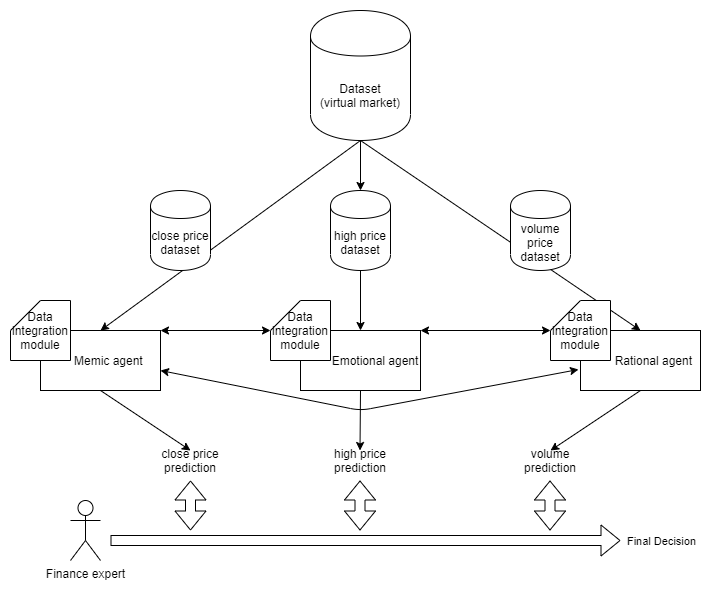

The diagram above was exported from draw.io. Its source (the exported page's mxGraphModel, read from the mxfile embedded in the PNG):
<mxGraphModel dx="1102" dy="582" grid="1" gridSize="10" guides="1" tooltips="1" connect="1" arrows="1" fold="1" page="1" pageScale="1" pageWidth="850" pageHeight="1100" math="0" shadow="0">
  <root>
    <mxCell id="0" />
    <mxCell id="1" parent="0" />
    <mxCell id="iRo6S2kKBpnf7l2omPxI-1" value="Dataset&lt;br&gt;(virtual market)" style="shape=cylinder;whiteSpace=wrap;html=1;boundedLbl=1;backgroundOutline=1;" parent="1" vertex="1">
      <mxGeometry x="340" y="400" width="100" height="130" as="geometry" />
    </mxCell>
    <mxCell id="iRo6S2kKBpnf7l2omPxI-2" value="&amp;nbsp; &amp;nbsp; &amp;nbsp;Memic agent" style="rounded=0;whiteSpace=wrap;html=1;" parent="1" vertex="1">
      <mxGeometry x="70" y="720" width="120" height="60" as="geometry" />
    </mxCell>
    <mxCell id="iRo6S2kKBpnf7l2omPxI-3" value="&amp;nbsp; &amp;nbsp; &amp;nbsp; &amp;nbsp; &amp;nbsp;Emotional agent" style="rounded=0;whiteSpace=wrap;html=1;" parent="1" vertex="1">
      <mxGeometry x="330" y="720" width="120" height="60" as="geometry" />
    </mxCell>
    <mxCell id="iRo6S2kKBpnf7l2omPxI-5" value="" style="endArrow=classic;html=1;exitX=0.5;exitY=1;exitDx=0;exitDy=0;entryX=0.5;entryY=0;entryDx=0;entryDy=0;" parent="1" source="iRo6S2kKBpnf7l2omPxI-1" target="iRo6S2kKBpnf7l2omPxI-2" edge="1">
      <mxGeometry width="50" height="50" relative="1" as="geometry">
        <mxPoint x="290" y="620" as="sourcePoint" />
        <mxPoint x="340" y="570" as="targetPoint" />
      </mxGeometry>
    </mxCell>
    <mxCell id="iRo6S2kKBpnf7l2omPxI-6" value="" style="endArrow=classic;html=1;exitX=0.5;exitY=1;exitDx=0;exitDy=0;entryX=0.5;entryY=0;entryDx=0;entryDy=0;" parent="1" source="iRo6S2kKBpnf7l2omPxI-9" target="iRo6S2kKBpnf7l2omPxI-3" edge="1">
      <mxGeometry width="50" height="50" relative="1" as="geometry">
        <mxPoint x="400" y="580" as="sourcePoint" />
        <mxPoint x="230" y="680" as="targetPoint" />
      </mxGeometry>
    </mxCell>
    <mxCell id="iRo6S2kKBpnf7l2omPxI-7" value="" style="endArrow=classic;html=1;exitX=0.5;exitY=1;exitDx=0;exitDy=0;entryX=0.5;entryY=0;entryDx=0;entryDy=0;" parent="1" source="iRo6S2kKBpnf7l2omPxI-1" target="iRo6S2kKBpnf7l2omPxI-4" edge="1">
      <mxGeometry width="50" height="50" relative="1" as="geometry">
        <mxPoint x="510" y="530" as="sourcePoint" />
        <mxPoint x="360" y="690" as="targetPoint" />
      </mxGeometry>
    </mxCell>
    <mxCell id="iRo6S2kKBpnf7l2omPxI-8" value="close price dataset" style="shape=cylinder;whiteSpace=wrap;html=1;boundedLbl=1;backgroundOutline=1;" parent="1" vertex="1">
      <mxGeometry x="180" y="580" width="60" height="80" as="geometry" />
    </mxCell>
    <mxCell id="iRo6S2kKBpnf7l2omPxI-10" value="volume price dataset" style="shape=cylinder;whiteSpace=wrap;html=1;boundedLbl=1;backgroundOutline=1;" parent="1" vertex="1">
      <mxGeometry x="540" y="580" width="60" height="80" as="geometry" />
    </mxCell>
    <mxCell id="iRo6S2kKBpnf7l2omPxI-9" value="high price dataset" style="shape=cylinder;whiteSpace=wrap;html=1;boundedLbl=1;backgroundOutline=1;" parent="1" vertex="1">
      <mxGeometry x="360" y="580" width="60" height="80" as="geometry" />
    </mxCell>
    <mxCell id="iRo6S2kKBpnf7l2omPxI-13" value="" style="endArrow=classic;html=1;exitX=0.5;exitY=1;exitDx=0;exitDy=0;entryX=0.5;entryY=0;entryDx=0;entryDy=0;" parent="1" source="iRo6S2kKBpnf7l2omPxI-1" target="iRo6S2kKBpnf7l2omPxI-9" edge="1">
      <mxGeometry width="50" height="50" relative="1" as="geometry">
        <mxPoint x="390" y="570" as="sourcePoint" />
        <mxPoint x="390" y="670" as="targetPoint" />
      </mxGeometry>
    </mxCell>
    <mxCell id="iRo6S2kKBpnf7l2omPxI-14" value="" style="endArrow=classic;html=1;exitX=0.5;exitY=1;exitDx=0;exitDy=0;entryX=0.5;entryY=0;entryDx=0;entryDy=0;" parent="1" source="iRo6S2kKBpnf7l2omPxI-2" edge="1" target="iRo6S2kKBpnf7l2omPxI-17">
      <mxGeometry width="50" height="50" relative="1" as="geometry">
        <mxPoint x="210" y="790" as="sourcePoint" />
        <mxPoint x="220" y="800" as="targetPoint" />
      </mxGeometry>
    </mxCell>
    <mxCell id="iRo6S2kKBpnf7l2omPxI-15" value="" style="endArrow=classic;html=1;exitX=0.5;exitY=1;exitDx=0;exitDy=0;" parent="1" edge="1" source="iRo6S2kKBpnf7l2omPxI-3">
      <mxGeometry width="50" height="50" relative="1" as="geometry">
        <mxPoint x="390" y="820" as="sourcePoint" />
        <mxPoint x="389.5" y="840" as="targetPoint" />
      </mxGeometry>
    </mxCell>
    <mxCell id="iRo6S2kKBpnf7l2omPxI-16" value="" style="endArrow=classic;html=1;exitX=0.5;exitY=1;exitDx=0;exitDy=0;entryX=0.5;entryY=0;entryDx=0;entryDy=0;" parent="1" edge="1" target="iRo6S2kKBpnf7l2omPxI-19" source="iRo6S2kKBpnf7l2omPxI-4">
      <mxGeometry width="50" height="50" relative="1" as="geometry">
        <mxPoint x="579.5" y="730" as="sourcePoint" />
        <mxPoint x="579.5" y="800" as="targetPoint" />
      </mxGeometry>
    </mxCell>
    <mxCell id="iRo6S2kKBpnf7l2omPxI-17" value="close price prediction" style="text;html=1;strokeColor=none;fillColor=none;align=center;verticalAlign=middle;whiteSpace=wrap;rounded=0;" parent="1" vertex="1">
      <mxGeometry x="185" y="840" width="70" height="20" as="geometry" />
    </mxCell>
    <mxCell id="iRo6S2kKBpnf7l2omPxI-18" value="high price prediction" style="text;html=1;strokeColor=none;fillColor=none;align=center;verticalAlign=middle;whiteSpace=wrap;rounded=0;" parent="1" vertex="1">
      <mxGeometry x="370" y="840" width="40" height="20" as="geometry" />
    </mxCell>
    <mxCell id="iRo6S2kKBpnf7l2omPxI-19" value="volume prediction" style="text;html=1;strokeColor=none;fillColor=none;align=center;verticalAlign=middle;whiteSpace=wrap;rounded=0;" parent="1" vertex="1">
      <mxGeometry x="560" y="840" width="40" height="20" as="geometry" />
    </mxCell>
    <mxCell id="iRo6S2kKBpnf7l2omPxI-23" value="Finance expert" style="shape=umlActor;verticalLabelPosition=bottom;labelBackgroundColor=#ffffff;verticalAlign=top;html=1;outlineConnect=0;fillColor=none;" parent="1" vertex="1">
      <mxGeometry x="100" y="890" width="30" height="60" as="geometry" />
    </mxCell>
    <mxCell id="iRo6S2kKBpnf7l2omPxI-24" value="" style="shape=flexArrow;endArrow=classic;html=1;" parent="1" edge="1">
      <mxGeometry width="50" height="50" relative="1" as="geometry">
        <mxPoint x="140" y="930" as="sourcePoint" />
        <mxPoint x="650" y="930" as="targetPoint" />
      </mxGeometry>
    </mxCell>
    <mxCell id="iRo6S2kKBpnf7l2omPxI-25" value="Final Decision" style="edgeLabel;html=1;align=center;verticalAlign=middle;resizable=0;points=[];" parent="iRo6S2kKBpnf7l2omPxI-24" vertex="1" connectable="0">
      <mxGeometry x="-0.3765" y="1" relative="1" as="geometry">
        <mxPoint x="391" y="1" as="offset" />
      </mxGeometry>
    </mxCell>
    <mxCell id="iRo6S2kKBpnf7l2omPxI-26" value="" style="shape=flexArrow;endArrow=classic;startArrow=classic;html=1;" parent="1" edge="1">
      <mxGeometry width="50" height="50" relative="1" as="geometry">
        <mxPoint x="220" y="920" as="sourcePoint" />
        <mxPoint x="220" y="870" as="targetPoint" />
      </mxGeometry>
    </mxCell>
    <mxCell id="iRo6S2kKBpnf7l2omPxI-27" value="" style="shape=flexArrow;endArrow=classic;startArrow=classic;html=1;" parent="1" edge="1">
      <mxGeometry width="50" height="50" relative="1" as="geometry">
        <mxPoint x="389.5" y="920" as="sourcePoint" />
        <mxPoint x="389.5" y="870" as="targetPoint" />
      </mxGeometry>
    </mxCell>
    <mxCell id="iRo6S2kKBpnf7l2omPxI-28" value="" style="shape=flexArrow;endArrow=classic;startArrow=classic;html=1;" parent="1" edge="1">
      <mxGeometry width="50" height="50" relative="1" as="geometry">
        <mxPoint x="579.5" y="920" as="sourcePoint" />
        <mxPoint x="579.5" y="870" as="targetPoint" />
      </mxGeometry>
    </mxCell>
    <mxCell id="VDh5CmZPDltOPstddlDa-1" value="Data integration module" style="shape=card;whiteSpace=wrap;html=1;" vertex="1" parent="1">
      <mxGeometry x="40" y="690" width="60" height="60" as="geometry" />
    </mxCell>
    <mxCell id="VDh5CmZPDltOPstddlDa-2" value="Data integration module" style="shape=card;whiteSpace=wrap;html=1;" vertex="1" parent="1">
      <mxGeometry x="300" y="690" width="60" height="60" as="geometry" />
    </mxCell>
    <mxCell id="iRo6S2kKBpnf7l2omPxI-4" value="&amp;nbsp; &amp;nbsp; &amp;nbsp; &amp;nbsp; Rational agent" style="rounded=0;whiteSpace=wrap;html=1;" parent="1" vertex="1">
      <mxGeometry x="610" y="720" width="120" height="60" as="geometry" />
    </mxCell>
    <mxCell id="VDh5CmZPDltOPstddlDa-8" value="Data integration module" style="shape=card;whiteSpace=wrap;html=1;" vertex="1" parent="1">
      <mxGeometry x="580" y="690" width="60" height="60" as="geometry" />
    </mxCell>
    <mxCell id="VDh5CmZPDltOPstddlDa-10" value="" style="endArrow=classic;startArrow=classic;html=1;exitX=1;exitY=0;exitDx=0;exitDy=0;entryX=0;entryY=0;entryDx=0;entryDy=30;entryPerimeter=0;" edge="1" parent="1" source="iRo6S2kKBpnf7l2omPxI-2" target="VDh5CmZPDltOPstddlDa-2">
      <mxGeometry width="50" height="50" relative="1" as="geometry">
        <mxPoint x="210" y="740" as="sourcePoint" />
        <mxPoint x="260" y="690" as="targetPoint" />
      </mxGeometry>
    </mxCell>
    <mxCell id="VDh5CmZPDltOPstddlDa-11" value="" style="endArrow=classic;startArrow=classic;html=1;exitX=1;exitY=0;exitDx=0;exitDy=0;entryX=-0.017;entryY=0.65;entryDx=0;entryDy=0;entryPerimeter=0;" edge="1" parent="1" target="iRo6S2kKBpnf7l2omPxI-4">
      <mxGeometry width="50" height="50" relative="1" as="geometry">
        <mxPoint x="190" y="760" as="sourcePoint" />
        <mxPoint x="300" y="760" as="targetPoint" />
        <Array as="points">
          <mxPoint x="390" y="800" />
        </Array>
      </mxGeometry>
    </mxCell>
    <mxCell id="VDh5CmZPDltOPstddlDa-12" value="" style="endArrow=classic;startArrow=classic;html=1;exitX=1;exitY=0;exitDx=0;exitDy=0;entryX=0;entryY=0;entryDx=0;entryDy=30;entryPerimeter=0;" edge="1" parent="1" target="VDh5CmZPDltOPstddlDa-8">
      <mxGeometry width="50" height="50" relative="1" as="geometry">
        <mxPoint x="450" y="720" as="sourcePoint" />
        <mxPoint x="560" y="720" as="targetPoint" />
      </mxGeometry>
    </mxCell>
  </root>
</mxGraphModel>